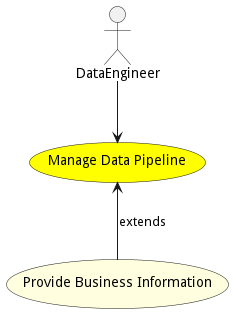

The diagram above was rendered by PlantUML. Its source (embedded in the PNG):
@startuml


usecase "Manage Data Pipeline" as ManageDataPipeline #yellow

Actor "DataEngineer" as DataEngineer

DataEngineer --> ManageDataPipeline





usecase "Provide Business Information" as ProvideBusinessInformation #lightyellow

ManageDataPipeline <-- ProvideBusinessInformation : extends







@enduml